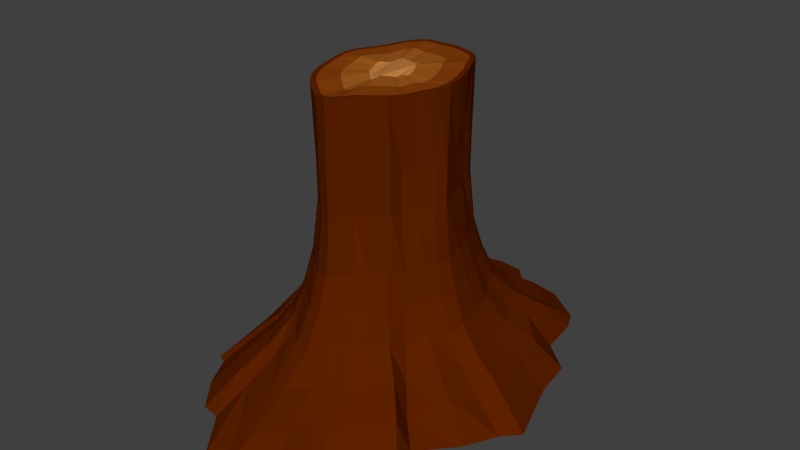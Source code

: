 # Source: TreeStump.blend  (saved by Blender 2.76.0; exported with 4.5.12 LTS)
import bpy
from mathutils import Matrix  # noqa: F401  (used for matrix-valued properties, if any)

bpy.ops.wm.read_factory_settings(use_empty=True)
scene = bpy.context.scene
scene.name = 'Scene'

# ---- collections
col_collection_1 = bpy.data.collections.new('Collection 1'); scene.collection.children.link(col_collection_1)

# ---- materials (node trees are filled in below, after node groups)
mat_material = bpy.data.materials.new('Material')
mat_material.alpha_threshold = 0.0
mat_material.use_transparent_shadow = False
mat_material.diffuse_color = (0.1107, 0.01535, 0.0, 1.0)
mat_material.roughness = 0.5
mat_material.specular_intensity = 0.0
mat_material.line_color = (0.0, 0.0, 0.0, 1.0)
mat_material_001 = bpy.data.materials.new('Material.001')
mat_material_001.alpha_threshold = 0.0
mat_material_001.use_transparent_shadow = False
mat_material_001.diffuse_color = (0.2396, 0.04961, 0.003587, 1.0)
mat_material_001.roughness = 0.5
mat_material_001.specular_intensity = 0.0
mat_material_002 = bpy.data.materials.new('Material.002')
mat_material_002.alpha_threshold = 0.0
mat_material_002.use_transparent_shadow = False
mat_material_002.diffuse_color = (0.3343, 0.09928, 0.012, 1.0)
mat_material_002.roughness = 0.5
mat_material_002.specular_intensity = 0.0
mat_material_003 = bpy.data.materials.new('Material.003')
mat_material_003.alpha_threshold = 0.0
mat_material_003.use_transparent_shadow = False
mat_material_003.diffuse_color = (0.5382, 0.2174, 0.05539, 1.0)
mat_material_003.roughness = 0.5
mat_material_003.specular_intensity = 0.0

# ---- material node trees

# ---- world
world_world = bpy.data.worlds.new('World'); scene.world = world_world
world_world.color = (0.05088, 0.05088, 0.05088)
world_world.use_sun_shadow = False
world_world.sun_shadow_jitter_overblur = 0.0
world_world.cycles.sampling_method = 'MANUAL'
world_world.cycles.sample_map_resolution = 256

# ---- meshes
me_cube = bpy.data.meshes.new('Cube')
me_cube.from_pydata([(-1.708, 0.549, 0.004331), (-1.588, 0.6696, 0.01761), (-1.349, 1.249, -0.06776), (-1.375, 2.044, -0.04042), (-1.121, 2.286, -0.1135), (-0.8124, 2.268, 0.126), (-0.4465, 2.554, -0.1798), (-0.02007, 2.588, -0.01603), (-1.734, -0.04331, 0.1222), (-1.743, -0.4186, -0.0385), (-1.579, -1.294, -0.05069), (-1.458, -1.4, -0.0475), (-1.258, -1.771, -0.02349), (-0.955, -2.133, -0.01627), (-0.7174, -2.191, -0.07361), (-0.327, -2.653, -0.182), (0.01444, -2.744, -0.1258), (0.4456, -2.535, 0.01436), (0.5673, -2.256, 0.03213), (0.8813, -2.263, 0.006426), (1.338, -1.644, 0.01437), (1.309, -1.305, -0.2032), (1.622, -0.9098, 0.0606), (1.809, -0.5005, -0.1044), (1.955, -0.2593, 0.02167), (1.733, 0.4895, 0.01439), (1.652, 0.9909, -0.00303), (1.329, 1.328, 0.1107), (1.234, 1.797, 0.05185), (1.092, 2.058, -0.0481), (0.682, 2.359, -0.01455), (0.2507, 2.337, -0.04236), (-1.392, 0.3857, 0.4491), (-1.29, 0.6054, 0.4302), (-1.144, 1.05, 0.3875), (-1.095, 1.603, 0.3824), (-0.9153, 1.84, 0.3759), (-0.6612, 1.898, 0.4613), (-0.3603, 2.061, 0.3418), (-0.03813, 2.084, 0.3908), (-1.423, -0.01137, 0.4928), (-1.411, -0.4126, 0.4162), (-1.304, -0.9668, 0.3889), (-1.188, -1.188, 0.3923), (-1.021, -1.457, 0.4071), (-0.7942, -1.716, 0.4068), (-0.5708, -1.856, 0.3615), (-0.2764, -2.135, 0.3005), (0.02203, -2.218, 0.3361), (0.3243, -2.077, 0.4245), (0.4894, -1.894, 0.4493), (0.7408, -1.781, 0.4382), (1.034, -1.39, 0.4111), (1.118, -1.068, 0.3241), (1.314, -0.7493, 0.4227), (1.479, -0.4368, 0.3806), (1.556, -0.1511, 0.4291), (1.44, 0.3659, 0.4391), (1.324, 0.7885, 0.4431), (1.12, 1.104, 0.4971), (1.006, 1.445, 0.4658), (0.8604, 1.691, 0.4064), (0.5558, 1.891, 0.4087), (0.2252, 1.95, 0.4008), (-1.209, 0.3098, 0.9827), (-1.124, 0.5587, 0.9593), (-1.015, 0.9311, 0.9306), (-0.9405, 1.355, 0.9205), (-0.7915, 1.582, 0.928), (-0.5731, 1.673, 0.961), (-0.3133, 1.781, 0.909), (-0.04267, 1.799, 0.9226), (-1.24, -0.0133, 1.0), (-1.222, -0.3854, 0.9573), (-1.141, -0.8019, 0.9308), (-1.034, -1.049, 0.931), (-0.8862, -1.276, 0.9403), (-0.6965, -1.488, 0.9358), (-0.4905, -1.646, 0.9003), (-0.2423, -1.843, 0.8627), (0.01881, -1.912, 0.8877), (0.2635, -1.814, 0.9487), (0.4394, -1.67, 0.9743), (0.6531, -1.522, 0.9674), (0.8744, -1.229, 0.9375), (0.9929, -0.938, 0.8959), (1.144, -0.6594, 0.9362), (1.281, -0.3888, 0.9319), (1.334, -0.1024, 0.9562), (1.259, 0.3042, 0.9695), (1.145, 0.6722, 0.9809), (0.9916, 0.9669, 1.009), (0.8749, 1.248, 0.9898), (0.7295, 1.471, 0.9505), (0.4817, 1.632, 0.9423), (0.2055, 1.715, 0.9366), (-1.085, 0.2667, 1.534), (-1.012, 0.5204, 1.513), (-0.9225, 0.8462, 1.49), (-0.8392, 1.193, 1.481), (-0.7053, 1.407, 1.489), (-0.5122, 1.511, 1.503), (-0.2821, 1.593, 1.478), (-0.04261, 1.607, 1.48), (-1.113, -0.02133, 1.542), (-1.095, -0.3566, 1.514), (-1.027, -0.7014, 1.492), (-0.9282, -0.9466, 1.489), (-0.7948, -1.152, 1.494), (-0.6273, -1.338, 1.488), (-0.4375, -1.494, 1.46), (-0.2177, -1.648, 1.435), (0.01378, -1.704, 1.454), (0.227, -1.634, 1.499), (0.4015, -1.509, 1.522), (0.59, -1.355, 1.517), (0.7737, -1.112, 1.492), (0.9006, -0.8509, 1.468), (1.03, -0.5987, 1.486), (1.143, -0.3509, 1.493), (1.185, -0.07698, 1.509), (1.13, 0.2668, 1.522), (1.027, 0.594, 1.535), (0.9, 0.869, 1.552), (0.785, 1.116, 1.538), (0.6429, 1.317, 1.51), (0.43, 1.46, 1.499), (0.1889, 1.546, 1.492), (-0.9833, 0.2507, 2.498), (-0.9099, 0.3928, 2.483), (-0.8007, 0.7272, 2.431), (-0.8144, 1.149, 2.433), (-0.6972, 1.326, 2.414), (-0.5195, 1.358, 2.513), (-0.2967, 1.469, 2.379), (-0.04817, 1.479, 2.441), (-1.007, -0.03802, 2.548), (-1.006, -0.3149, 2.464), (-0.9204, -0.7325, 2.439), (-0.8455, -0.8726, 2.438), (-0.7309, -1.058, 2.451), (-0.5651, -1.239, 2.448), (-0.4164, -1.338, 2.401), (-0.1942, -1.559, 2.34), (0.01609, -1.622, 2.377), (0.2423, -1.516, 2.469), (0.3253, -1.368, 2.497), (0.5006, -1.289, 2.483), (0.7369, -0.9885, 2.463), (0.7624, -0.7606, 2.362), (0.9354, -0.5406, 2.474), (1.07, -0.3304, 2.421), (1.149, -0.144, 2.481), (1.031, 0.2357, 2.491), (0.9438, 0.542, 2.496), (0.7694, 0.7682, 2.553), (0.7098, 1.016, 2.519), (0.6255, 1.186, 2.457), (0.3931, 1.334, 2.458), (0.1365, 1.371, 2.442), (-0.9892, 0.252, 3.218), (-0.9154, 0.395, 3.204), (-0.8055, 0.7313, 3.152), (-0.8193, 1.156, 3.153), (-0.7014, 1.334, 3.134), (-0.5226, 1.366, 3.234), (-0.2985, 1.478, 3.099), (-0.04851, 1.487, 3.162), (-1.013, -0.03839, 3.269), (-1.012, -0.3169, 3.185), (-0.9259, -0.737, 3.159), (-0.8505, -0.8779, 3.158), (-0.7353, -1.064, 3.172), (-0.5686, -1.247, 3.168), (-0.419, -1.346, 3.122), (-0.1954, -1.569, 3.06), (0.01613, -1.632, 3.097), (0.2437, -1.526, 3.19), (0.3272, -1.377, 3.218), (0.5035, -1.296, 3.204), (0.7413, -0.9945, 3.184), (0.7669, -0.7652, 3.082), (0.9409, -0.5439, 3.195), (1.077, -0.3325, 3.141), (1.156, -0.145, 3.202), (1.037, 0.2369, 3.212), (0.9494, 0.5451, 3.217), (0.7739, 0.7727, 3.274), (0.7139, 1.022, 3.24), (0.6292, 1.193, 3.177), (0.3954, 1.342, 3.179), (0.1372, 1.379, 3.163), (-1.037, 0.255, 4.438), (-0.968, 0.4976, 4.418), (-0.8824, 0.8093, 4.397), (-0.8027, 1.141, 4.388), (-0.6746, 1.345, 4.396), (-0.4899, 1.445, 4.409), (-0.2699, 1.523, 4.385), (-0.04081, 1.537, 4.387), (-1.065, -0.02054, 4.446), (-1.047, -0.3412, 4.42), (-0.9823, -0.6711, 4.398), (-0.8878, -0.9055, 4.396), (-0.7602, -1.102, 4.401), (-0.6001, -1.28, 4.394), (-0.4185, -1.429, 4.368), (-0.2083, -1.576, 4.344), (0.01313, -1.63, 4.362), (0.2171, -1.563, 4.405), (0.384, -1.444, 4.427), (0.5643, -1.296, 4.423), (0.7399, -1.064, 4.399), (0.8613, -0.814, 4.376), (0.9854, -0.5728, 4.393), (1.094, -0.3357, 4.399), (1.133, -0.07377, 4.415), (1.081, 0.2551, 4.428), (0.9826, 0.5681, 4.44), (0.8608, 0.831, 4.455), (0.7508, 1.068, 4.443), (0.6149, 1.259, 4.416), (0.4112, 1.396, 4.405), (0.1806, 1.479, 4.398), (-0.6569, 0.1444, 4.44), (-0.6067, 0.2651, 4.42), (-0.5495, 0.485, 4.391), (-0.5431, 0.7505, 4.383), (-0.4761, 0.879, 4.386), (-0.3574, 0.9152, 4.422), (-0.2064, 0.9733, 4.368), (-0.04536, 0.9771, 4.385), (-0.6761, -0.03097, 4.459), (-0.67, -0.2355, 4.416), (-0.6206, -0.4823, 4.393), (-0.5663, -0.603, 4.392), (-0.489, -0.7186, 4.399), (-0.3843, -0.8322, 4.394), (-0.2766, -0.9181, 4.361), (-0.1343, -1.048, 4.326), (0.01263, -1.092, 4.35), (0.149, -1.027, 4.407), (0.2207, -0.9354, 4.431), (0.3356, -0.8554, 4.425), (0.4717, -0.6765, 4.4), (0.5194, -0.5146, 4.356), (0.6208, -0.3694, 4.399), (0.7183, -0.2351, 4.39), (0.7604, -0.09361, 4.417), (0.6976, 0.141, 4.43), (0.6219, 0.3494, 4.44), (0.5203, 0.5099, 4.467), (0.4713, 0.6677, 4.448), (0.4084, 0.788, 4.411), (0.2601, 0.878, 4.403), (0.09213, 0.9189, 4.396), (-0.3065, 0.04486, 4.43), (-0.2787, 0.08441, 4.414), (-0.2536, 0.1987, 4.394), (-0.2728, 0.3525, 4.387), (-0.2526, 0.4124, 4.391), (-0.1962, 0.4146, 4.416), (-0.119, 0.4439, 4.377), (-0.03706, 0.4427, 4.388), (-0.3171, -0.03146, 4.444), (-0.3158, -0.1324, 4.412), (-0.2899, -0.2627, 4.394), (-0.267, -0.3074, 4.394), (-0.2332, -0.353, 4.4), (-0.1843, -0.4042, 4.397), (-0.1371, -0.4426, 4.372), (-0.06756, -0.5211, 4.345), (0.006208, -0.549, 4.363), (0.07001, -0.5055, 4.407), (0.08648, -0.4553, 4.424), (0.14, -0.4218, 4.42), (0.2126, -0.325, 4.399), (0.2238, -0.2453, 4.368), (0.2799, -0.1832, 4.399), (0.3442, -0.1328, 4.394), (0.371, -0.07858, 4.412), (0.3282, 0.04218, 4.422), (0.2812, 0.1458, 4.429), (0.2236, 0.2174, 4.45), (0.2116, 0.293, 4.436), (0.1952, 0.3496, 4.408), (0.1168, 0.3905, 4.402), (0.02722, 0.4059, 4.398), (-0.8209, -0.8426, 4.395), (-0.7038, -1.023, 4.4), (0.79, 0.7642, 4.458), (0.6927, 0.9845, 4.444), (-0.389, -1.323, 4.366), (-0.1929, -1.466, 4.341), (-0.9071, -0.6318, 4.397), (0.5719, 1.161, 4.415), (0.01303, -1.518, 4.36), (-0.9689, -0.3193, 4.419), (0.3798, 1.289, 4.404), (0.2029, -1.451, 4.405), (-0.9841, -0.02271, 4.449), (0.1622, 1.362, 4.398), (0.35, -1.338, 4.428), (-0.9583, 0.232, 4.439), (-0.04175, 1.421, 4.387), (0.5168, -1.205, 4.423), (-0.8929, 0.4493, 4.419), (0.6842, -0.9834, 4.399), (-0.8132, 0.7418, 4.396), (0.7902, -0.7517, 4.372), (-0.7487, 1.06, 4.387), (0.9096, -0.5305, 4.394), (-0.6334, 1.248, 4.394), (1.016, -0.3148, 4.397), (-0.4624, 1.335, 4.411), (1.056, -0.0779, 4.415), (-0.2567, 1.409, 4.381), (1.001, 0.2314, 4.428), (0.9076, 0.5226, 4.44), (-0.5552, -1.187, 4.394), (-2.124, 0.7, -0.3706), (-1.967, 0.768, -0.3496), (-1.643, 1.525, -0.4848), (-1.759, 2.616, -0.4415), (-1.446, 2.901, -0.5573), (-1.059, 2.82, -0.1779), (-0.5906, 3.211, -0.6622), (-0.03063, 3.249, -0.4029), (-2.153, -0.0635, -0.1839), (-2.18, -0.5049, -0.4384), (-1.953, -1.693, -0.4577), (-1.816, -1.748, -0.4527), (-1.573, -2.208, -0.4147), (-1.183, -2.672, -0.4032), (-0.9086, -2.704, -0.494), (-0.4014, -3.356, -0.6656), (0.02402, -3.479, -0.5768), (0.5914, -3.181, -0.3547), (0.6733, -2.8, -0.3266), (1.068, -2.865, -0.3673), (1.701, -2.02, -0.3547), (1.582, -1.607, -0.6993), (2.023, -1.123, -0.2815), (2.285, -0.6265, -0.5429), (2.506, -0.384, -0.3432), (2.165, 0.6116, -0.3547), (2.071, 1.245, -0.3823), (1.615, 1.643, -0.2021), (1.538, 2.25, -0.2954), (1.401, 2.562, -0.4536), (0.8549, 2.954, -0.4005), (0.2828, 2.888, -0.4446), (-2.541, 0.8451, -0.8854), (-2.353, 0.9266, -0.8854), (-1.965, 1.833, -0.8854), (-2.104, 3.14, -0.8854), (-1.73, 3.481, -0.8854), (-1.266, 3.385, -0.8854), (-0.7049, 3.852, -0.8854), (-0.0342, 3.899, -0.8854), (-2.577, -0.06931, -0.8854), (-2.608, -0.598, -0.8854), (-2.336, -2.021, -0.8854), (-2.172, -2.087, -0.8854), (-1.881, -2.638, -0.8854), (-1.414, -3.194, -0.8854), (-1.086, -3.232, -0.8854), (-0.4783, -4.012, -0.8854), (0.03126, -4.16, -0.8854), (0.7109, -3.803, -0.8854), (0.8089, -3.347, -0.8854), (1.282, -3.425, -0.8854), (2.04, -2.413, -0.8854), (1.897, -1.918, -0.8854), (2.425, -1.338, -0.8854), (2.74, -0.7436, -0.8854), (3.004, -0.4531, -0.8854), (2.596, 0.7393, -0.8854), (2.483, 1.498, -0.8854), (1.937, 1.975, -0.8854), (1.844, 2.701, -0.8854), (1.681, 3.075, -0.8854), (1.026, 3.545, -0.8854), (0.3411, 3.466, -0.8854)], [], [(0, 1, 33, 32), (18, 17, 49, 50), (20, 19, 51, 52), (7, 31, 63, 39), (8, 0, 32, 40), (19, 18, 50, 51), (1, 2, 34, 33), (21, 20, 52, 53), (2, 3, 35, 34), (22, 21, 53, 54), (3, 4, 36, 35), (23, 22, 54, 55), (4, 5, 37, 36), (24, 23, 55, 56), (5, 6, 38, 37), (25, 24, 56, 57), (6, 7, 39, 38), (26, 25, 57, 58), (13, 12, 44, 45), (27, 26, 58, 59), (14, 13, 45, 46), (12, 11, 43, 44), (28, 27, 59, 60), (15, 14, 46, 47), (11, 10, 42, 43), (29, 28, 60, 61), (16, 15, 47, 48), (10, 9, 41, 42), (30, 29, 61, 62), (17, 16, 48, 49), (9, 8, 40, 41), (31, 30, 62, 63), (45, 44, 76, 77), (59, 58, 90, 91), (46, 45, 77, 78), (44, 43, 75, 76), (60, 59, 91, 92), (47, 46, 78, 79), (43, 42, 74, 75), (61, 60, 92, 93), (48, 47, 79, 80), (42, 41, 73, 74), (62, 61, 93, 94), (49, 48, 80, 81), (41, 40, 72, 73), (63, 62, 94, 95), (50, 49, 81, 82), (40, 32, 64, 72), (39, 63, 95, 71), (51, 50, 82, 83), (32, 33, 65, 64), (52, 51, 83, 84), (33, 34, 66, 65), (53, 52, 84, 85), (34, 35, 67, 66), (54, 53, 85, 86), (35, 36, 68, 67), (55, 54, 86, 87), (36, 37, 69, 68), (56, 55, 87, 88), (37, 38, 70, 69), (57, 56, 88, 89), (38, 39, 71, 70), (58, 57, 89, 90), (80, 79, 111, 112), (74, 73, 105, 106), (94, 93, 125, 126), (81, 80, 112, 113), (73, 72, 104, 105), (95, 94, 126, 127), (82, 81, 113, 114), (72, 64, 96, 104), (71, 95, 127, 103), (83, 82, 114, 115), (64, 65, 97, 96), (84, 83, 115, 116), (65, 66, 98, 97), (85, 84, 116, 117), (66, 67, 99, 98), (86, 85, 117, 118), (67, 68, 100, 99), (87, 86, 118, 119), (68, 69, 101, 100), (88, 87, 119, 120), (69, 70, 102, 101), (89, 88, 120, 121), (70, 71, 103, 102), (90, 89, 121, 122), (77, 76, 108, 109), (91, 90, 122, 123), (78, 77, 109, 110), (76, 75, 107, 108), (92, 91, 123, 124), (79, 78, 110, 111), (75, 74, 106, 107), (93, 92, 124, 125), (115, 114, 146, 147), (96, 97, 129, 128), (116, 115, 147, 148), (97, 98, 130, 129), (117, 116, 148, 149), (98, 99, 131, 130), (118, 117, 149, 150), (99, 100, 132, 131), (119, 118, 150, 151), (100, 101, 133, 132), (120, 119, 151, 152), (101, 102, 134, 133), (121, 120, 152, 153), (102, 103, 135, 134), (122, 121, 153, 154), (109, 108, 140, 141), (123, 122, 154, 155), (110, 109, 141, 142), (108, 107, 139, 140), (124, 123, 155, 156), (111, 110, 142, 143), (107, 106, 138, 139), (125, 124, 156, 157), (112, 111, 143, 144), (106, 105, 137, 138), (126, 125, 157, 158), (113, 112, 144, 145), (105, 104, 136, 137), (127, 126, 158, 159), (114, 113, 145, 146), (104, 96, 128, 136), (103, 127, 159, 135), (150, 149, 181, 182), (131, 132, 164, 163), (151, 150, 182, 183), (132, 133, 165, 164), (152, 151, 183, 184), (133, 134, 166, 165), (153, 152, 184, 185), (134, 135, 167, 166), (154, 153, 185, 186), (141, 140, 172, 173), (155, 154, 186, 187), (142, 141, 173, 174), (140, 139, 171, 172), (156, 155, 187, 188), (143, 142, 174, 175), (139, 138, 170, 171), (157, 156, 188, 189), (144, 143, 175, 176), (138, 137, 169, 170), (158, 157, 189, 190), (145, 144, 176, 177), (137, 136, 168, 169), (159, 158, 190, 191), (146, 145, 177, 178), (136, 128, 160, 168), (135, 159, 191, 167), (147, 146, 178, 179), (128, 129, 161, 160), (148, 147, 179, 180), (129, 130, 162, 161), (149, 148, 180, 181), (130, 131, 163, 162), (185, 184, 216, 217), (166, 167, 199, 198), (186, 185, 217, 218), (173, 172, 204, 205), (187, 186, 218, 219), (174, 173, 205, 206), (172, 171, 203, 204), (188, 187, 219, 220), (175, 174, 206, 207), (171, 170, 202, 203), (189, 188, 220, 221), (176, 175, 207, 208), (170, 169, 201, 202), (190, 189, 221, 222), (177, 176, 208, 209), (169, 168, 200, 201), (191, 190, 222, 223), (178, 177, 209, 210), (168, 160, 192, 200), (167, 191, 223, 199), (179, 178, 210, 211), (160, 161, 193, 192), (180, 179, 211, 212), (161, 162, 194, 193), (181, 180, 212, 213), (162, 163, 195, 194), (182, 181, 213, 214), (163, 164, 196, 195), (183, 182, 214, 215), (164, 165, 197, 196), (184, 183, 215, 216), (165, 166, 198, 197), (289, 288, 235, 236), (291, 290, 251, 252), (293, 292, 238, 239), (288, 294, 234, 235), (295, 291, 252, 253), (296, 293, 239, 240), (294, 297, 233, 234), (298, 295, 253, 254), (299, 296, 240, 241), (297, 300, 232, 233), (301, 298, 254, 255), (302, 299, 241, 242), (300, 303, 224, 232), (304, 301, 255, 231), (305, 302, 242, 243), (303, 306, 225, 224), (307, 305, 243, 244), (306, 308, 226, 225), (309, 307, 244, 245), (308, 310, 227, 226), (311, 309, 245, 246), (310, 312, 228, 227), (313, 311, 246, 247), (312, 314, 229, 228), (315, 313, 247, 248), (314, 316, 230, 229), (317, 315, 248, 249), (316, 304, 231, 230), (318, 317, 249, 250), (319, 289, 236, 237), (290, 318, 250, 251), (292, 319, 237, 238), (233, 232, 264, 265), (255, 254, 286, 287), (242, 241, 273, 274), (232, 224, 256, 264), (231, 255, 287, 263), (243, 242, 274, 275), (224, 225, 257, 256), (244, 243, 275, 276), (225, 226, 258, 257), (245, 244, 276, 277), (226, 227, 259, 258), (246, 245, 277, 278), (227, 228, 260, 259), (247, 246, 278, 279), (228, 229, 261, 260), (248, 247, 279, 280), (229, 230, 262, 261), (249, 248, 280, 281), (230, 231, 263, 262), (250, 249, 281, 282), (237, 236, 268, 269), (251, 250, 282, 283), (238, 237, 269, 270), (236, 235, 267, 268), (252, 251, 283, 284), (239, 238, 270, 271), (235, 234, 266, 267), (253, 252, 284, 285), (240, 239, 271, 272), (234, 233, 265, 266), (254, 253, 285, 286), (241, 240, 272, 273), (268, 267, 266, 265, 264, 256, 257, 258, 259, 260, 261, 262, 263, 287, 286, 285, 284, 283, 282, 281, 280, 279, 278, 277, 276, 275, 274, 273, 272, 271, 270, 269), (206, 205, 319, 292), (219, 218, 318, 290), (205, 204, 289, 319), (218, 217, 317, 318), (198, 199, 304, 316), (217, 216, 315, 317), (197, 198, 316, 314), (216, 215, 313, 315), (196, 197, 314, 312), (215, 214, 311, 313), (195, 196, 312, 310), (214, 213, 309, 311), (194, 195, 310, 308), (213, 212, 307, 309), (193, 194, 308, 306), (212, 211, 305, 307), (192, 193, 306, 303), (211, 210, 302, 305), (199, 223, 301, 304), (200, 192, 303, 300), (210, 209, 299, 302), (223, 222, 298, 301), (201, 200, 300, 297), (209, 208, 296, 299), (222, 221, 295, 298), (202, 201, 297, 294), (208, 207, 293, 296), (221, 220, 291, 295), (203, 202, 294, 288), (207, 206, 292, 293), (220, 219, 290, 291), (204, 203, 288, 289), (17, 18, 338, 337), (0, 8, 328, 320), (31, 7, 327, 351), (18, 19, 339, 338), (1, 0, 320, 321), (19, 20, 340, 339), (2, 1, 321, 322), (20, 21, 341, 340), (3, 2, 322, 323), (21, 22, 342, 341), (4, 3, 323, 324), (22, 23, 343, 342), (5, 4, 324, 325), (23, 24, 344, 343), (6, 5, 325, 326), (24, 25, 345, 344), (7, 6, 326, 327), (25, 26, 346, 345), (12, 13, 333, 332), (26, 27, 347, 346), (13, 14, 334, 333), (11, 12, 332, 331), (27, 28, 348, 347), (14, 15, 335, 334), (10, 11, 331, 330), (28, 29, 349, 348), (15, 16, 336, 335), (9, 10, 330, 329), (29, 30, 350, 349), (16, 17, 337, 336), (8, 9, 329, 328), (30, 31, 351, 350), (332, 333, 365, 364), (346, 347, 379, 378), (333, 334, 366, 365), (331, 332, 364, 363), (347, 348, 380, 379), (334, 335, 367, 366), (330, 331, 363, 362), (348, 349, 381, 380), (335, 336, 368, 367), (329, 330, 362, 361), (349, 350, 382, 381), (336, 337, 369, 368), (328, 329, 361, 360), (350, 351, 383, 382), (337, 338, 370, 369), (320, 328, 360, 352), (351, 327, 359, 383), (338, 339, 371, 370), (321, 320, 352, 353), (339, 340, 372, 371), (322, 321, 353, 354), (340, 341, 373, 372), (323, 322, 354, 355), (341, 342, 374, 373), (324, 323, 355, 356), (342, 343, 375, 374), (325, 324, 356, 357), (343, 344, 376, 375), (326, 325, 357, 358), (344, 345, 377, 376), (327, 326, 358, 359), (345, 346, 378, 377)])
me_cube.polygons.foreach_set('material_index', [0, 0, 0, 0, 0, 0, 0, 0, 0, 0, 0, 0, 0, 0, 0, 0, 0, 0, 0, 0, 0, 0, 0, 0, 0, 0, 0, 0, 0, 0, 0, 0, 0, 0, 0, 0, 0, 0, 0, 0, 0, 0, 0, 0, 0, 0, 0, 0, 0, 0, 0, 0, 0, 0, 0, 0, 0, 0, 0, 0, 0, 0, 0, 0, 0, 0, 0, 0, 0, 0, 0, 0, 0, 0, 0, 0, 0, 0, 0, 0, 0, 0, 0, 0, 0, 0, 0, 0, 0, 0, 0, 0, 0, 0, 0, 0, 0, 0, 0, 0, 0, 0, 0, 0, 0, 0, 0, 0, 0, 0, 0, 0, 0, 0, 0, 0, 0, 0, 0, 0, 0, 0, 0, 0, 0, 0, 0, 0, 0, 0, 0, 0, 0, 0, 0, 0, 0, 0, 0, 0, 0, 0, 0, 0, 0, 0, 0, 0, 0, 0, 0, 0, 0, 0, 0, 0, 0, 0, 0, 0, 0, 0, 0, 0, 0, 0, 0, 0, 0, 0, 0, 0, 0, 0, 0, 0, 0, 0, 0, 0, 0, 0, 0, 0, 0, 0, 0, 0, 0, 0, 0, 0, 1, 1, 1, 1, 1, 1, 1, 1, 1, 1, 1, 1, 1, 1, 1, 1, 1, 1, 1, 1, 1, 1, 1, 1, 1, 1, 1, 1, 1, 1, 1, 1, 2, 2, 2, 2, 2, 2, 2, 2, 2, 2, 2, 2, 2, 2, 2, 2, 2, 2, 2, 2, 2, 2, 2, 2, 2, 2, 2, 2, 2, 2, 2, 2, 3, 0, 0, 0, 0, 0, 0, 0, 0, 0, 0, 0, 0, 0, 0, 0, 0, 0, 0, 0, 0, 0, 0, 0, 0, 0, 0, 0, 0, 0, 0, 0, 0, 0, 0, 0, 0, 0, 0, 0, 0, 0, 0, 0, 0, 0, 0, 0, 0, 0, 0, 0, 0, 0, 0, 0, 0, 0, 0, 0, 0, 0, 0, 0, 0, 0, 0, 0, 0, 0, 0, 0, 0, 0, 0, 0, 0, 0, 0, 0, 0, 0, 0, 0, 0, 0, 0, 0, 0, 0, 0, 0, 0, 0, 0, 0, 0])
me_cube.materials.append(mat_material)
me_cube.materials.append(mat_material_001)
me_cube.materials.append(mat_material_002)
me_cube.materials.append(mat_material_003)
me_cube.use_remesh_preserve_volume = False
me_cube.use_remesh_preserve_attributes = False
me_cube.use_mirror_vertex_groups = False
me_cube.update()

# ---- objects
ob_cube = bpy.data.objects.new('Cube', me_cube)

# ---- transforms, parenting, visibility, modifiers, constraints
ob_cube.location = (0.0, 0.0, 0.813)
ob_cube.lock_rotations_4d = False
ob_cube.empty_display_type = 'ARROWS'
ob_cube.lineart.crease_threshold = 0.0

# ---- collection membership
col_collection_1.objects.link(ob_cube)

# ---- scene / render settings (as saved in the file)
scene.frame_start = 1; scene.frame_end = 250; scene.frame_set(1)
scene.render.engine = 'BLENDER_EEVEE_NEXT'
scene.render.resolution_percentage = 50
scene.render.dither_intensity = 0.0
scene.cycles.use_denoising = False
scene.cycles.samples = 10
scene.cycles.sampling_pattern = 'TABULATED_SOBOL'
scene.cycles.light_sampling_threshold = 0.0
scene.cycles.use_adaptive_sampling = False
scene.cycles.use_light_tree = False
scene.cycles.blur_glossy = 0.0
scene.cycles.pixel_filter_type = 'GAUSSIAN'
scene.cycles.sample_clamp_indirect = 0.0
scene.view_settings.view_transform = 'Standard'
bpy.context.view_layer.update()

# ---- added for rendering (the .blend has no active camera and no usable light): camera, sun
cam_auto = bpy.data.cameras.new('AutoCamera')
cam_auto.lens = 50.0
cam_auto.sensor_width = 36.0
cam_auto.clip_end = 1000.0
ob_auto_camera = bpy.data.objects.new('AutoCamera', cam_auto)
scene.collection.objects.link(ob_auto_camera)
ob_auto_camera.location = (10.5462, -12.5483, 10.8824)
ob_auto_camera.rotation_euler = (1.09748, -7.21219e-08, 0.694738)
scene.camera = ob_auto_camera
light_auto_sun = bpy.data.lights.new('AutoSun', 'SUN')
light_auto_sun.energy = 3.0
light_auto_sun.angle = 0.0523599
ob_auto_sun = bpy.data.objects.new('AutoSun', light_auto_sun)
scene.collection.objects.link(ob_auto_sun)
ob_auto_sun.rotation_euler = (0.872665, 0.174533, 0.523599)
bpy.context.view_layer.update()
